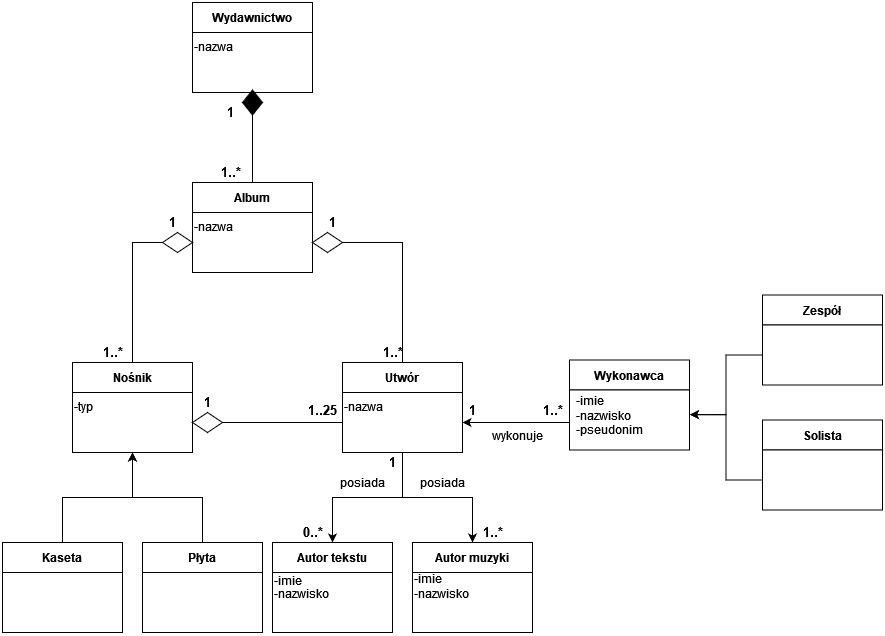

The diagram above was exported from draw.io. Its source (the exported page's mxGraphModel, read from the mxfile embedded in the PNG):
<mxGraphModel dx="1185" dy="627" grid="1" gridSize="10" guides="1" tooltips="1" connect="1" arrows="1" fold="1" page="1" pageScale="1" pageWidth="827" pageHeight="1169" math="0" shadow="0">
  <root>
    <mxCell id="WIyWlLk6GJQsqaUBKTNV-0" />
    <mxCell id="WIyWlLk6GJQsqaUBKTNV-1" parent="WIyWlLk6GJQsqaUBKTNV-0" />
    <mxCell id="MCC5rKyeLRJTpWkDDu85-4" value="Utwór" style="rounded=0;whiteSpace=wrap;html=1;fontStyle=1" vertex="1" parent="WIyWlLk6GJQsqaUBKTNV-1">
      <mxGeometry x="360" y="500" width="120" height="30" as="geometry" />
    </mxCell>
    <mxCell id="MCC5rKyeLRJTpWkDDu85-57" style="edgeStyle=orthogonalEdgeStyle;rounded=0;orthogonalLoop=1;jettySize=auto;html=1;exitX=0.5;exitY=1;exitDx=0;exitDy=0;fontSize=13;" edge="1" parent="WIyWlLk6GJQsqaUBKTNV-1" source="MCC5rKyeLRJTpWkDDu85-5" target="MCC5rKyeLRJTpWkDDu85-49">
      <mxGeometry relative="1" as="geometry" />
    </mxCell>
    <mxCell id="MCC5rKyeLRJTpWkDDu85-58" style="edgeStyle=orthogonalEdgeStyle;rounded=0;orthogonalLoop=1;jettySize=auto;html=1;exitX=0.5;exitY=1;exitDx=0;exitDy=0;entryX=0.5;entryY=0;entryDx=0;entryDy=0;fontSize=13;" edge="1" parent="WIyWlLk6GJQsqaUBKTNV-1" source="MCC5rKyeLRJTpWkDDu85-5" target="MCC5rKyeLRJTpWkDDu85-51">
      <mxGeometry relative="1" as="geometry" />
    </mxCell>
    <mxCell id="MCC5rKyeLRJTpWkDDu85-5" value="-nazwa" style="rounded=0;whiteSpace=wrap;html=1;align=left;spacingTop=0;spacingBottom=33;" vertex="1" parent="WIyWlLk6GJQsqaUBKTNV-1">
      <mxGeometry x="360" y="530" width="120" height="60" as="geometry" />
    </mxCell>
    <mxCell id="MCC5rKyeLRJTpWkDDu85-10" value="Album" style="rounded=0;whiteSpace=wrap;html=1;fontStyle=1" vertex="1" parent="WIyWlLk6GJQsqaUBKTNV-1">
      <mxGeometry x="210" y="320" width="120" height="30" as="geometry" />
    </mxCell>
    <mxCell id="MCC5rKyeLRJTpWkDDu85-11" value="-nazwa" style="rounded=0;whiteSpace=wrap;html=1;align=left;spacingTop=0;spacingBottom=33;" vertex="1" parent="WIyWlLk6GJQsqaUBKTNV-1">
      <mxGeometry x="210" y="350" width="120" height="60" as="geometry" />
    </mxCell>
    <mxCell id="MCC5rKyeLRJTpWkDDu85-12" value="Nośnik" style="rounded=0;whiteSpace=wrap;html=1;fontStyle=1" vertex="1" parent="WIyWlLk6GJQsqaUBKTNV-1">
      <mxGeometry x="90" y="500" width="120" height="30" as="geometry" />
    </mxCell>
    <mxCell id="MCC5rKyeLRJTpWkDDu85-13" value="-typ" style="rounded=0;whiteSpace=wrap;html=1;align=left;spacingTop=0;spacingBottom=33;" vertex="1" parent="WIyWlLk6GJQsqaUBKTNV-1">
      <mxGeometry x="90" y="530" width="120" height="60" as="geometry" />
    </mxCell>
    <mxCell id="MCC5rKyeLRJTpWkDDu85-16" value="Wydawnictwo" style="rounded=0;whiteSpace=wrap;html=1;fontStyle=1" vertex="1" parent="WIyWlLk6GJQsqaUBKTNV-1">
      <mxGeometry x="210" y="140" width="120" height="30" as="geometry" />
    </mxCell>
    <mxCell id="MCC5rKyeLRJTpWkDDu85-17" value="-nazwa" style="rounded=0;whiteSpace=wrap;html=1;align=left;spacingTop=0;spacingBottom=33;" vertex="1" parent="WIyWlLk6GJQsqaUBKTNV-1">
      <mxGeometry x="210" y="170" width="120" height="60" as="geometry" />
    </mxCell>
    <mxCell id="MCC5rKyeLRJTpWkDDu85-28" style="edgeStyle=orthogonalEdgeStyle;rounded=0;orthogonalLoop=1;jettySize=auto;html=1;exitX=0.5;exitY=0;exitDx=0;exitDy=0;entryX=0.5;entryY=1;entryDx=0;entryDy=0;fontSize=11;" edge="1" parent="WIyWlLk6GJQsqaUBKTNV-1" source="MCC5rKyeLRJTpWkDDu85-23" target="MCC5rKyeLRJTpWkDDu85-13">
      <mxGeometry relative="1" as="geometry" />
    </mxCell>
    <mxCell id="MCC5rKyeLRJTpWkDDu85-53" style="edgeStyle=orthogonalEdgeStyle;rounded=0;orthogonalLoop=1;jettySize=auto;html=1;exitX=1;exitY=0;exitDx=0;exitDy=0;fontSize=13;" edge="1" parent="WIyWlLk6GJQsqaUBKTNV-1" source="MCC5rKyeLRJTpWkDDu85-23">
      <mxGeometry relative="1" as="geometry">
        <mxPoint x="140" y="679.6666666666667" as="targetPoint" />
      </mxGeometry>
    </mxCell>
    <mxCell id="MCC5rKyeLRJTpWkDDu85-23" value="Kaseta" style="rounded=0;whiteSpace=wrap;html=1;fontStyle=1" vertex="1" parent="WIyWlLk6GJQsqaUBKTNV-1">
      <mxGeometry x="20" y="680" width="120" height="30" as="geometry" />
    </mxCell>
    <mxCell id="MCC5rKyeLRJTpWkDDu85-24" value="" style="rounded=0;whiteSpace=wrap;html=1;align=left;spacingTop=0;spacingBottom=33;" vertex="1" parent="WIyWlLk6GJQsqaUBKTNV-1">
      <mxGeometry x="20" y="710" width="120" height="60" as="geometry" />
    </mxCell>
    <mxCell id="MCC5rKyeLRJTpWkDDu85-27" style="edgeStyle=orthogonalEdgeStyle;rounded=0;orthogonalLoop=1;jettySize=auto;html=1;exitX=0.5;exitY=0;exitDx=0;exitDy=0;entryX=0.5;entryY=1;entryDx=0;entryDy=0;fontSize=11;" edge="1" parent="WIyWlLk6GJQsqaUBKTNV-1" source="MCC5rKyeLRJTpWkDDu85-25" target="MCC5rKyeLRJTpWkDDu85-13">
      <mxGeometry relative="1" as="geometry" />
    </mxCell>
    <mxCell id="MCC5rKyeLRJTpWkDDu85-25" value="Płyta" style="rounded=0;whiteSpace=wrap;html=1;fontStyle=1" vertex="1" parent="WIyWlLk6GJQsqaUBKTNV-1">
      <mxGeometry x="160" y="680" width="120" height="30" as="geometry" />
    </mxCell>
    <mxCell id="MCC5rKyeLRJTpWkDDu85-26" value="" style="rounded=0;whiteSpace=wrap;html=1;align=left;spacingTop=0;spacingBottom=33;" vertex="1" parent="WIyWlLk6GJQsqaUBKTNV-1">
      <mxGeometry x="160" y="710" width="120" height="60" as="geometry" />
    </mxCell>
    <mxCell id="MCC5rKyeLRJTpWkDDu85-30" value="" style="rhombus;whiteSpace=wrap;html=1;fontSize=11;" vertex="1" parent="WIyWlLk6GJQsqaUBKTNV-1">
      <mxGeometry x="210" y="550" width="30" height="20" as="geometry" />
    </mxCell>
    <mxCell id="MCC5rKyeLRJTpWkDDu85-32" value="" style="endArrow=none;html=1;rounded=0;fontSize=11;exitX=1;exitY=0.5;exitDx=0;exitDy=0;entryX=0;entryY=0.5;entryDx=0;entryDy=0;" edge="1" parent="WIyWlLk6GJQsqaUBKTNV-1" source="MCC5rKyeLRJTpWkDDu85-30" target="MCC5rKyeLRJTpWkDDu85-5">
      <mxGeometry width="50" height="50" relative="1" as="geometry">
        <mxPoint x="370" y="660" as="sourcePoint" />
        <mxPoint x="420" y="610" as="targetPoint" />
      </mxGeometry>
    </mxCell>
    <mxCell id="MCC5rKyeLRJTpWkDDu85-33" value="" style="rhombus;whiteSpace=wrap;html=1;fontSize=11;" vertex="1" parent="WIyWlLk6GJQsqaUBKTNV-1">
      <mxGeometry x="330" y="370" width="30" height="20" as="geometry" />
    </mxCell>
    <mxCell id="MCC5rKyeLRJTpWkDDu85-34" value="" style="rhombus;whiteSpace=wrap;html=1;fontSize=11;" vertex="1" parent="WIyWlLk6GJQsqaUBKTNV-1">
      <mxGeometry x="180" y="370" width="30" height="20" as="geometry" />
    </mxCell>
    <mxCell id="MCC5rKyeLRJTpWkDDu85-35" value="" style="endArrow=none;html=1;rounded=0;fontSize=11;exitX=0.5;exitY=0;exitDx=0;exitDy=0;entryX=0;entryY=0.5;entryDx=0;entryDy=0;" edge="1" parent="WIyWlLk6GJQsqaUBKTNV-1" source="MCC5rKyeLRJTpWkDDu85-12" target="MCC5rKyeLRJTpWkDDu85-34">
      <mxGeometry width="50" height="50" relative="1" as="geometry">
        <mxPoint x="370" y="610" as="sourcePoint" />
        <mxPoint x="420" y="560" as="targetPoint" />
        <Array as="points">
          <mxPoint x="150" y="380" />
        </Array>
      </mxGeometry>
    </mxCell>
    <mxCell id="MCC5rKyeLRJTpWkDDu85-36" value="" style="endArrow=none;html=1;rounded=0;fontSize=11;exitX=0.5;exitY=0;exitDx=0;exitDy=0;entryX=1;entryY=0.5;entryDx=0;entryDy=0;" edge="1" parent="WIyWlLk6GJQsqaUBKTNV-1" source="MCC5rKyeLRJTpWkDDu85-4" target="MCC5rKyeLRJTpWkDDu85-33">
      <mxGeometry width="50" height="50" relative="1" as="geometry">
        <mxPoint x="399" y="500" as="sourcePoint" />
        <mxPoint x="429" y="379.9999999999999" as="targetPoint" />
        <Array as="points">
          <mxPoint x="420" y="380" />
        </Array>
      </mxGeometry>
    </mxCell>
    <mxCell id="MCC5rKyeLRJTpWkDDu85-37" value="" style="rhombus;whiteSpace=wrap;html=1;fontSize=11;rotation=90;fillColor=#000000;" vertex="1" parent="WIyWlLk6GJQsqaUBKTNV-1">
      <mxGeometry x="257.5" y="230" width="25" height="20" as="geometry" />
    </mxCell>
    <mxCell id="MCC5rKyeLRJTpWkDDu85-38" value="" style="endArrow=none;html=1;rounded=0;fontSize=11;entryX=1;entryY=0.5;entryDx=0;entryDy=0;exitX=0.5;exitY=0;exitDx=0;exitDy=0;" edge="1" parent="WIyWlLk6GJQsqaUBKTNV-1" source="MCC5rKyeLRJTpWkDDu85-10" target="MCC5rKyeLRJTpWkDDu85-37">
      <mxGeometry width="50" height="50" relative="1" as="geometry">
        <mxPoint x="370" y="380" as="sourcePoint" />
        <mxPoint x="420" y="330" as="targetPoint" />
      </mxGeometry>
    </mxCell>
    <mxCell id="MCC5rKyeLRJTpWkDDu85-39" value="1" style="text;html=1;align=center;verticalAlign=middle;resizable=0;points=[];autosize=1;strokeColor=none;fillColor=none;fontSize=13;fontStyle=1" vertex="1" parent="WIyWlLk6GJQsqaUBKTNV-1">
      <mxGeometry x="340" y="350" width="20" height="20" as="geometry" />
    </mxCell>
    <mxCell id="MCC5rKyeLRJTpWkDDu85-40" value="1" style="text;html=1;align=center;verticalAlign=middle;resizable=0;points=[];autosize=1;strokeColor=none;fillColor=none;fontSize=13;fontStyle=1" vertex="1" parent="WIyWlLk6GJQsqaUBKTNV-1">
      <mxGeometry x="180" y="350" width="20" height="20" as="geometry" />
    </mxCell>
    <mxCell id="MCC5rKyeLRJTpWkDDu85-41" value="1" style="text;html=1;align=center;verticalAlign=middle;resizable=0;points=[];autosize=1;strokeColor=none;fillColor=none;fontSize=13;fontStyle=1" vertex="1" parent="WIyWlLk6GJQsqaUBKTNV-1">
      <mxGeometry x="237.5" y="240" width="20" height="20" as="geometry" />
    </mxCell>
    <mxCell id="MCC5rKyeLRJTpWkDDu85-42" value="1" style="text;html=1;align=center;verticalAlign=middle;resizable=0;points=[];autosize=1;strokeColor=none;fillColor=none;fontSize=13;fontStyle=1" vertex="1" parent="WIyWlLk6GJQsqaUBKTNV-1">
      <mxGeometry x="215" y="530" width="20" height="20" as="geometry" />
    </mxCell>
    <mxCell id="MCC5rKyeLRJTpWkDDu85-44" value="1..*" style="text;html=1;align=center;verticalAlign=middle;resizable=0;points=[];autosize=1;strokeColor=none;fillColor=none;fontSize=13;fontStyle=1" vertex="1" parent="WIyWlLk6GJQsqaUBKTNV-1">
      <mxGeometry x="110" y="480" width="40" height="20" as="geometry" />
    </mxCell>
    <mxCell id="MCC5rKyeLRJTpWkDDu85-46" value="1..*" style="text;html=1;align=center;verticalAlign=middle;resizable=0;points=[];autosize=1;strokeColor=none;fillColor=none;fontSize=13;fontStyle=1" vertex="1" parent="WIyWlLk6GJQsqaUBKTNV-1">
      <mxGeometry x="390" y="480" width="40" height="20" as="geometry" />
    </mxCell>
    <mxCell id="MCC5rKyeLRJTpWkDDu85-47" value="1..*" style="text;html=1;align=center;verticalAlign=middle;resizable=0;points=[];autosize=1;strokeColor=none;fillColor=none;fontSize=13;fontStyle=1" vertex="1" parent="WIyWlLk6GJQsqaUBKTNV-1">
      <mxGeometry x="227.5" y="300" width="40" height="20" as="geometry" />
    </mxCell>
    <mxCell id="MCC5rKyeLRJTpWkDDu85-48" value="1..25" style="text;html=1;align=center;verticalAlign=middle;resizable=0;points=[];autosize=1;strokeColor=none;fillColor=none;fontSize=13;fontStyle=1" vertex="1" parent="WIyWlLk6GJQsqaUBKTNV-1">
      <mxGeometry x="320" y="537.5" width="40" height="20" as="geometry" />
    </mxCell>
    <mxCell id="MCC5rKyeLRJTpWkDDu85-49" value="Autor tekstu" style="rounded=0;whiteSpace=wrap;html=1;fontStyle=1" vertex="1" parent="WIyWlLk6GJQsqaUBKTNV-1">
      <mxGeometry x="290" y="680" width="120" height="30" as="geometry" />
    </mxCell>
    <mxCell id="MCC5rKyeLRJTpWkDDu85-50" value="&lt;div&gt;-imie&lt;/div&gt;&lt;div style=&quot;line-height: 0.9&quot;&gt;-nazwisko&lt;br&gt;&lt;/div&gt;" style="rounded=0;whiteSpace=wrap;html=1;align=left;spacingTop=0;spacingBottom=33;" vertex="1" parent="WIyWlLk6GJQsqaUBKTNV-1">
      <mxGeometry x="290" y="710" width="120" height="60" as="geometry" />
    </mxCell>
    <mxCell id="MCC5rKyeLRJTpWkDDu85-51" value="Autor muzyki" style="rounded=0;whiteSpace=wrap;html=1;fontStyle=1" vertex="1" parent="WIyWlLk6GJQsqaUBKTNV-1">
      <mxGeometry x="430" y="680" width="120" height="30" as="geometry" />
    </mxCell>
    <mxCell id="MCC5rKyeLRJTpWkDDu85-52" value="&lt;div&gt;-imie&lt;/div&gt;&lt;div&gt;-nazwisko&lt;br&gt;&lt;/div&gt;" style="rounded=0;whiteSpace=wrap;html=1;align=left;spacingTop=0;spacingBottom=33;" vertex="1" parent="WIyWlLk6GJQsqaUBKTNV-1">
      <mxGeometry x="430" y="710" width="120" height="60" as="geometry" />
    </mxCell>
    <mxCell id="MCC5rKyeLRJTpWkDDu85-59" value="Wykonawca" style="rounded=0;whiteSpace=wrap;html=1;fontStyle=1" vertex="1" parent="WIyWlLk6GJQsqaUBKTNV-1">
      <mxGeometry x="587" y="497.5" width="120" height="30" as="geometry" />
    </mxCell>
    <mxCell id="MCC5rKyeLRJTpWkDDu85-68" style="edgeStyle=orthogonalEdgeStyle;rounded=0;orthogonalLoop=1;jettySize=auto;html=1;exitX=0;exitY=0.5;exitDx=0;exitDy=0;entryX=1;entryY=0.5;entryDx=0;entryDy=0;fontSize=12;" edge="1" parent="WIyWlLk6GJQsqaUBKTNV-1" source="MCC5rKyeLRJTpWkDDu85-60" target="MCC5rKyeLRJTpWkDDu85-5">
      <mxGeometry relative="1" as="geometry">
        <Array as="points">
          <mxPoint x="587" y="560" />
        </Array>
      </mxGeometry>
    </mxCell>
    <mxCell id="MCC5rKyeLRJTpWkDDu85-60" value="" style="rounded=0;whiteSpace=wrap;html=1;align=left;spacingTop=0;spacingBottom=33;" vertex="1" parent="WIyWlLk6GJQsqaUBKTNV-1">
      <mxGeometry x="587" y="527.5" width="120" height="60" as="geometry" />
    </mxCell>
    <mxCell id="MCC5rKyeLRJTpWkDDu85-61" value="Zespół" style="rounded=0;whiteSpace=wrap;html=1;fontStyle=1" vertex="1" parent="WIyWlLk6GJQsqaUBKTNV-1">
      <mxGeometry x="780" y="432.5" width="120" height="30" as="geometry" />
    </mxCell>
    <mxCell id="MCC5rKyeLRJTpWkDDu85-66" style="edgeStyle=orthogonalEdgeStyle;rounded=0;orthogonalLoop=1;jettySize=auto;html=1;exitX=0;exitY=0.5;exitDx=0;exitDy=0;entryX=1.004;entryY=0.411;entryDx=0;entryDy=0;entryPerimeter=0;fontSize=12;" edge="1" parent="WIyWlLk6GJQsqaUBKTNV-1" source="MCC5rKyeLRJTpWkDDu85-62" target="MCC5rKyeLRJTpWkDDu85-60">
      <mxGeometry relative="1" as="geometry" />
    </mxCell>
    <mxCell id="MCC5rKyeLRJTpWkDDu85-62" value="" style="rounded=0;whiteSpace=wrap;html=1;align=left;spacingTop=0;spacingBottom=33;" vertex="1" parent="WIyWlLk6GJQsqaUBKTNV-1">
      <mxGeometry x="780" y="462.5" width="120" height="60" as="geometry" />
    </mxCell>
    <mxCell id="MCC5rKyeLRJTpWkDDu85-63" value="Solista" style="rounded=0;whiteSpace=wrap;html=1;fontStyle=1" vertex="1" parent="WIyWlLk6GJQsqaUBKTNV-1">
      <mxGeometry x="780" y="557.5" width="120" height="30" as="geometry" />
    </mxCell>
    <mxCell id="MCC5rKyeLRJTpWkDDu85-67" style="edgeStyle=orthogonalEdgeStyle;rounded=0;orthogonalLoop=1;jettySize=auto;html=1;exitX=0;exitY=0.5;exitDx=0;exitDy=0;entryX=1.004;entryY=0.411;entryDx=0;entryDy=0;entryPerimeter=0;fontSize=12;" edge="1" parent="WIyWlLk6GJQsqaUBKTNV-1" source="MCC5rKyeLRJTpWkDDu85-64" target="MCC5rKyeLRJTpWkDDu85-60">
      <mxGeometry relative="1" as="geometry" />
    </mxCell>
    <mxCell id="MCC5rKyeLRJTpWkDDu85-64" value="" style="rounded=0;whiteSpace=wrap;html=1;align=left;spacingTop=0;spacingBottom=33;" vertex="1" parent="WIyWlLk6GJQsqaUBKTNV-1">
      <mxGeometry x="780" y="587.5" width="120" height="60" as="geometry" />
    </mxCell>
    <mxCell id="MCC5rKyeLRJTpWkDDu85-65" value="&lt;div align=&quot;left&quot;&gt;-imie&lt;/div&gt;&lt;div align=&quot;left&quot;&gt;-nazwisko&lt;/div&gt;&lt;div align=&quot;left&quot;&gt;-pseudonim&lt;br&gt;&lt;/div&gt;" style="text;html=1;align=center;verticalAlign=middle;resizable=0;points=[];autosize=1;strokeColor=none;fillColor=none;fontSize=12;" vertex="1" parent="WIyWlLk6GJQsqaUBKTNV-1">
      <mxGeometry x="587" y="527.5" width="80" height="50" as="geometry" />
    </mxCell>
    <mxCell id="MCC5rKyeLRJTpWkDDu85-69" value="1..*" style="text;html=1;align=center;verticalAlign=middle;resizable=0;points=[];autosize=1;strokeColor=none;fillColor=none;fontSize=13;fontStyle=1" vertex="1" parent="WIyWlLk6GJQsqaUBKTNV-1">
      <mxGeometry x="550" y="537.5" width="40" height="20" as="geometry" />
    </mxCell>
    <mxCell id="MCC5rKyeLRJTpWkDDu85-70" value="1" style="text;html=1;align=center;verticalAlign=middle;resizable=0;points=[];autosize=1;strokeColor=none;fillColor=none;fontSize=13;fontStyle=1" vertex="1" parent="WIyWlLk6GJQsqaUBKTNV-1">
      <mxGeometry x="480" y="537.5" width="20" height="20" as="geometry" />
    </mxCell>
    <mxCell id="MCC5rKyeLRJTpWkDDu85-71" value="wykonuje" style="text;html=1;align=center;verticalAlign=middle;resizable=0;points=[];autosize=1;strokeColor=none;fillColor=none;fontSize=12;" vertex="1" parent="WIyWlLk6GJQsqaUBKTNV-1">
      <mxGeometry x="500" y="562.5" width="70" height="20" as="geometry" />
    </mxCell>
    <mxCell id="MCC5rKyeLRJTpWkDDu85-72" value="posiada" style="text;html=1;align=center;verticalAlign=middle;resizable=0;points=[];autosize=1;strokeColor=none;fillColor=none;fontSize=12;" vertex="1" parent="WIyWlLk6GJQsqaUBKTNV-1">
      <mxGeometry x="430" y="610" width="60" height="20" as="geometry" />
    </mxCell>
    <mxCell id="MCC5rKyeLRJTpWkDDu85-73" value="posiada" style="text;html=1;align=center;verticalAlign=middle;resizable=0;points=[];autosize=1;strokeColor=none;fillColor=none;fontSize=12;" vertex="1" parent="WIyWlLk6GJQsqaUBKTNV-1">
      <mxGeometry x="350" y="610" width="60" height="20" as="geometry" />
    </mxCell>
    <mxCell id="MCC5rKyeLRJTpWkDDu85-74" value="1..*" style="text;html=1;align=center;verticalAlign=middle;resizable=0;points=[];autosize=1;strokeColor=none;fillColor=none;fontSize=13;fontStyle=1" vertex="1" parent="WIyWlLk6GJQsqaUBKTNV-1">
      <mxGeometry x="490" y="660" width="40" height="20" as="geometry" />
    </mxCell>
    <mxCell id="MCC5rKyeLRJTpWkDDu85-75" value="0..*" style="text;html=1;align=center;verticalAlign=middle;resizable=0;points=[];autosize=1;strokeColor=none;fillColor=none;fontSize=13;fontStyle=1" vertex="1" parent="WIyWlLk6GJQsqaUBKTNV-1">
      <mxGeometry x="310" y="660" width="40" height="20" as="geometry" />
    </mxCell>
    <mxCell id="MCC5rKyeLRJTpWkDDu85-76" value="1" style="text;html=1;align=center;verticalAlign=middle;resizable=0;points=[];autosize=1;strokeColor=none;fillColor=none;fontSize=13;fontStyle=1" vertex="1" parent="WIyWlLk6GJQsqaUBKTNV-1">
      <mxGeometry x="400" y="590" width="20" height="20" as="geometry" />
    </mxCell>
  </root>
</mxGraphModel>